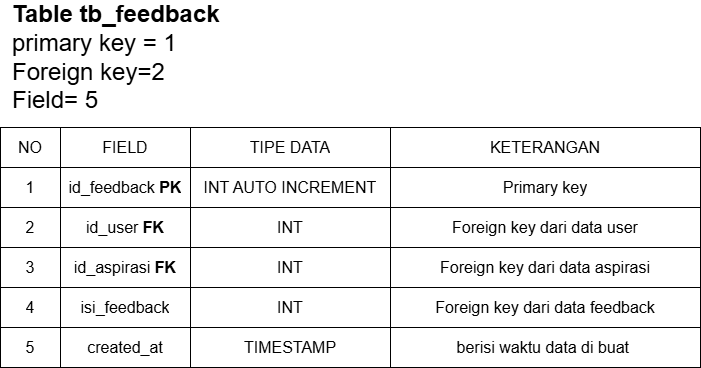

The diagram above was exported from draw.io. Its source (the exported page's mxGraphModel, read from the mxfile embedded in the PNG):
<mxGraphModel dx="2184" dy="1480" grid="1" gridSize="10" guides="1" tooltips="1" connect="1" arrows="1" fold="1" page="1" pageScale="1" pageWidth="850" pageHeight="1100" background="none" math="0" shadow="0">
  <root>
    <mxCell id="0" />
    <mxCell id="1" parent="0" />
    <mxCell id="2" parent="1" style="shape=table;startSize=0;container=1;collapsible=0;childLayout=tableLayout;fontSize=16;" value="" vertex="1">
      <mxGeometry height="240" width="700" x="4510" y="1960" as="geometry" />
    </mxCell>
    <mxCell id="3" parent="2" style="shape=tableRow;horizontal=0;startSize=0;swimlaneHead=0;swimlaneBody=0;strokeColor=inherit;top=0;left=0;bottom=0;right=0;collapsible=0;dropTarget=0;fillColor=none;points=[[0,0.5],[1,0.5]];portConstraint=eastwest;fontSize=16;" value="" vertex="1">
      <mxGeometry height="40" width="700" as="geometry" />
    </mxCell>
    <mxCell id="4" parent="3" style="shape=partialRectangle;html=1;whiteSpace=wrap;connectable=0;strokeColor=inherit;overflow=hidden;fillColor=none;top=0;left=0;bottom=0;right=0;pointerEvents=1;fontSize=16;" value="NO" vertex="1">
      <mxGeometry height="40" width="60" as="geometry">
        <mxRectangle height="40" width="60" as="alternateBounds" />
      </mxGeometry>
    </mxCell>
    <mxCell id="5" parent="3" style="shape=partialRectangle;html=1;whiteSpace=wrap;connectable=0;strokeColor=inherit;overflow=hidden;fillColor=none;top=0;left=0;bottom=0;right=0;pointerEvents=1;fontSize=16;" value="FIELD" vertex="1">
      <mxGeometry height="40" width="130" x="60" as="geometry">
        <mxRectangle height="40" width="130" as="alternateBounds" />
      </mxGeometry>
    </mxCell>
    <mxCell id="6" parent="3" style="shape=partialRectangle;html=1;whiteSpace=wrap;connectable=0;strokeColor=inherit;overflow=hidden;fillColor=none;top=0;left=0;bottom=0;right=0;pointerEvents=1;fontSize=16;" value="TIPE DATA" vertex="1">
      <mxGeometry height="40" width="200" x="190" as="geometry">
        <mxRectangle height="40" width="200" as="alternateBounds" />
      </mxGeometry>
    </mxCell>
    <mxCell id="7" parent="3" style="shape=partialRectangle;html=1;whiteSpace=wrap;connectable=0;strokeColor=inherit;overflow=hidden;fillColor=none;top=0;left=0;bottom=0;right=0;pointerEvents=1;fontSize=16;" value="KETERANGAN" vertex="1">
      <mxGeometry height="40" width="310" x="390" as="geometry">
        <mxRectangle height="40" width="310" as="alternateBounds" />
      </mxGeometry>
    </mxCell>
    <mxCell id="8" parent="2" style="shape=tableRow;horizontal=0;startSize=0;swimlaneHead=0;swimlaneBody=0;strokeColor=inherit;top=0;left=0;bottom=0;right=0;collapsible=0;dropTarget=0;fillColor=none;points=[[0,0.5],[1,0.5]];portConstraint=eastwest;fontSize=16;" value="" vertex="1">
      <mxGeometry height="40" width="700" y="40" as="geometry" />
    </mxCell>
    <mxCell id="9" parent="8" style="shape=partialRectangle;html=1;whiteSpace=wrap;connectable=0;strokeColor=inherit;overflow=hidden;fillColor=none;top=0;left=0;bottom=0;right=0;pointerEvents=1;fontSize=16;" value="1" vertex="1">
      <mxGeometry height="40" width="60" as="geometry">
        <mxRectangle height="40" width="60" as="alternateBounds" />
      </mxGeometry>
    </mxCell>
    <mxCell id="10" parent="8" style="shape=partialRectangle;html=1;whiteSpace=wrap;connectable=0;strokeColor=inherit;overflow=hidden;fillColor=none;top=0;left=0;bottom=0;right=0;pointerEvents=1;fontSize=16;" value="id_feedback&amp;nbsp;&lt;b&gt;PK&lt;/b&gt;" vertex="1">
      <mxGeometry height="40" width="130" x="60" as="geometry">
        <mxRectangle height="40" width="130" as="alternateBounds" />
      </mxGeometry>
    </mxCell>
    <mxCell id="11" parent="8" style="shape=partialRectangle;html=1;whiteSpace=wrap;connectable=0;strokeColor=inherit;overflow=hidden;fillColor=none;top=0;left=0;bottom=0;right=0;pointerEvents=1;fontSize=16;" value="INT AUTO INCREMENT" vertex="1">
      <mxGeometry height="40" width="200" x="190" as="geometry">
        <mxRectangle height="40" width="200" as="alternateBounds" />
      </mxGeometry>
    </mxCell>
    <mxCell id="12" parent="8" style="shape=partialRectangle;html=1;whiteSpace=wrap;connectable=0;strokeColor=inherit;overflow=hidden;fillColor=none;top=0;left=0;bottom=0;right=0;pointerEvents=1;fontSize=16;" value="Primary key" vertex="1">
      <mxGeometry height="40" width="310" x="390" as="geometry">
        <mxRectangle height="40" width="310" as="alternateBounds" />
      </mxGeometry>
    </mxCell>
    <mxCell id="13" parent="2" style="shape=tableRow;horizontal=0;startSize=0;swimlaneHead=0;swimlaneBody=0;strokeColor=inherit;top=0;left=0;bottom=0;right=0;collapsible=0;dropTarget=0;fillColor=none;points=[[0,0.5],[1,0.5]];portConstraint=eastwest;fontSize=16;" value="" vertex="1">
      <mxGeometry height="40" width="700" y="80" as="geometry" />
    </mxCell>
    <mxCell id="14" parent="13" style="shape=partialRectangle;html=1;whiteSpace=wrap;connectable=0;strokeColor=inherit;overflow=hidden;fillColor=none;top=0;left=0;bottom=0;right=0;pointerEvents=1;fontSize=16;" value="2" vertex="1">
      <mxGeometry height="40" width="60" as="geometry">
        <mxRectangle height="40" width="60" as="alternateBounds" />
      </mxGeometry>
    </mxCell>
    <mxCell id="15" parent="13" style="shape=partialRectangle;html=1;whiteSpace=wrap;connectable=0;strokeColor=inherit;overflow=hidden;fillColor=none;top=0;left=0;bottom=0;right=0;pointerEvents=1;fontSize=16;" value="id_user &lt;b&gt;FK&lt;/b&gt;" vertex="1">
      <mxGeometry height="40" width="130" x="60" as="geometry">
        <mxRectangle height="40" width="130" as="alternateBounds" />
      </mxGeometry>
    </mxCell>
    <mxCell id="16" parent="13" style="shape=partialRectangle;html=1;whiteSpace=wrap;connectable=0;strokeColor=inherit;overflow=hidden;fillColor=none;top=0;left=0;bottom=0;right=0;pointerEvents=1;fontSize=16;" value="INT" vertex="1">
      <mxGeometry height="40" width="200" x="190" as="geometry">
        <mxRectangle height="40" width="200" as="alternateBounds" />
      </mxGeometry>
    </mxCell>
    <mxCell id="17" parent="13" style="shape=partialRectangle;html=1;whiteSpace=wrap;connectable=0;strokeColor=inherit;overflow=hidden;fillColor=none;top=0;left=0;bottom=0;right=0;pointerEvents=1;fontSize=16;" value="Foreign key dari data user" vertex="1">
      <mxGeometry height="40" width="310" x="390" as="geometry">
        <mxRectangle height="40" width="310" as="alternateBounds" />
      </mxGeometry>
    </mxCell>
    <mxCell id="18" parent="2" style="shape=tableRow;horizontal=0;startSize=0;swimlaneHead=0;swimlaneBody=0;strokeColor=inherit;top=0;left=0;bottom=0;right=0;collapsible=0;dropTarget=0;fillColor=none;points=[[0,0.5],[1,0.5]];portConstraint=eastwest;fontSize=16;" value="" vertex="1">
      <mxGeometry height="40" width="700" y="120" as="geometry" />
    </mxCell>
    <mxCell id="19" parent="18" style="shape=partialRectangle;html=1;whiteSpace=wrap;connectable=0;strokeColor=inherit;overflow=hidden;fillColor=none;top=0;left=0;bottom=0;right=0;pointerEvents=1;fontSize=16;" value="3" vertex="1">
      <mxGeometry height="40" width="60" as="geometry">
        <mxRectangle height="40" width="60" as="alternateBounds" />
      </mxGeometry>
    </mxCell>
    <mxCell id="20" parent="18" style="shape=partialRectangle;html=1;whiteSpace=wrap;connectable=0;strokeColor=inherit;overflow=hidden;fillColor=none;top=0;left=0;bottom=0;right=0;pointerEvents=1;fontSize=16;" value="id_aspirasi &lt;b&gt;FK&lt;/b&gt;" vertex="1">
      <mxGeometry height="40" width="130" x="60" as="geometry">
        <mxRectangle height="40" width="130" as="alternateBounds" />
      </mxGeometry>
    </mxCell>
    <mxCell id="21" parent="18" style="shape=partialRectangle;html=1;whiteSpace=wrap;connectable=0;strokeColor=inherit;overflow=hidden;fillColor=none;top=0;left=0;bottom=0;right=0;pointerEvents=1;fontSize=16;" value="INT" vertex="1">
      <mxGeometry height="40" width="200" x="190" as="geometry">
        <mxRectangle height="40" width="200" as="alternateBounds" />
      </mxGeometry>
    </mxCell>
    <mxCell id="22" parent="18" style="shape=partialRectangle;html=1;whiteSpace=wrap;connectable=0;strokeColor=inherit;overflow=hidden;fillColor=none;top=0;left=0;bottom=0;right=0;pointerEvents=1;fontSize=16;" value="Foreign key dari data aspirasi" vertex="1">
      <mxGeometry height="40" width="310" x="390" as="geometry">
        <mxRectangle height="40" width="310" as="alternateBounds" />
      </mxGeometry>
    </mxCell>
    <mxCell id="23" parent="2" style="shape=tableRow;horizontal=0;startSize=0;swimlaneHead=0;swimlaneBody=0;strokeColor=inherit;top=0;left=0;bottom=0;right=0;collapsible=0;dropTarget=0;fillColor=none;points=[[0,0.5],[1,0.5]];portConstraint=eastwest;fontSize=16;" value="" vertex="1">
      <mxGeometry height="40" width="700" y="160" as="geometry" />
    </mxCell>
    <mxCell id="24" parent="23" style="shape=partialRectangle;html=1;whiteSpace=wrap;connectable=0;strokeColor=inherit;overflow=hidden;fillColor=none;top=0;left=0;bottom=0;right=0;pointerEvents=1;fontSize=16;" value="4" vertex="1">
      <mxGeometry height="40" width="60" as="geometry">
        <mxRectangle height="40" width="60" as="alternateBounds" />
      </mxGeometry>
    </mxCell>
    <mxCell id="25" parent="23" style="shape=partialRectangle;html=1;whiteSpace=wrap;connectable=0;strokeColor=inherit;overflow=hidden;fillColor=none;top=0;left=0;bottom=0;right=0;pointerEvents=1;fontSize=16;" value="isi_feedback" vertex="1">
      <mxGeometry height="40" width="130" x="60" as="geometry">
        <mxRectangle height="40" width="130" as="alternateBounds" />
      </mxGeometry>
    </mxCell>
    <mxCell id="26" parent="23" style="shape=partialRectangle;html=1;whiteSpace=wrap;connectable=0;strokeColor=inherit;overflow=hidden;fillColor=none;top=0;left=0;bottom=0;right=0;pointerEvents=1;fontSize=16;" value="INT" vertex="1">
      <mxGeometry height="40" width="200" x="190" as="geometry">
        <mxRectangle height="40" width="200" as="alternateBounds" />
      </mxGeometry>
    </mxCell>
    <mxCell id="27" parent="23" style="shape=partialRectangle;html=1;whiteSpace=wrap;connectable=0;strokeColor=inherit;overflow=hidden;fillColor=none;top=0;left=0;bottom=0;right=0;pointerEvents=1;fontSize=16;" value="Foreign key dari data feedback" vertex="1">
      <mxGeometry height="40" width="310" x="390" as="geometry">
        <mxRectangle height="40" width="310" as="alternateBounds" />
      </mxGeometry>
    </mxCell>
    <mxCell id="28" parent="2" style="shape=tableRow;horizontal=0;startSize=0;swimlaneHead=0;swimlaneBody=0;strokeColor=inherit;top=0;left=0;bottom=0;right=0;collapsible=0;dropTarget=0;fillColor=none;points=[[0,0.5],[1,0.5]];portConstraint=eastwest;fontSize=16;" value="" vertex="1">
      <mxGeometry height="40" width="700" y="200" as="geometry" />
    </mxCell>
    <mxCell id="29" parent="28" style="shape=partialRectangle;html=1;whiteSpace=wrap;connectable=0;strokeColor=inherit;overflow=hidden;fillColor=none;top=0;left=0;bottom=0;right=0;pointerEvents=1;fontSize=16;" value="5" vertex="1">
      <mxGeometry height="40" width="60" as="geometry">
        <mxRectangle height="40" width="60" as="alternateBounds" />
      </mxGeometry>
    </mxCell>
    <mxCell id="30" parent="28" style="shape=partialRectangle;html=1;whiteSpace=wrap;connectable=0;strokeColor=inherit;overflow=hidden;fillColor=none;top=0;left=0;bottom=0;right=0;pointerEvents=1;fontSize=16;" value="created_at" vertex="1">
      <mxGeometry height="40" width="130" x="60" as="geometry">
        <mxRectangle height="40" width="130" as="alternateBounds" />
      </mxGeometry>
    </mxCell>
    <mxCell id="31" parent="28" style="shape=partialRectangle;html=1;whiteSpace=wrap;connectable=0;strokeColor=inherit;overflow=hidden;fillColor=none;top=0;left=0;bottom=0;right=0;pointerEvents=1;fontSize=16;" value="TIMESTAMP" vertex="1">
      <mxGeometry height="40" width="200" x="190" as="geometry">
        <mxRectangle height="40" width="200" as="alternateBounds" />
      </mxGeometry>
    </mxCell>
    <mxCell id="32" parent="28" style="shape=partialRectangle;html=1;whiteSpace=wrap;connectable=0;strokeColor=inherit;overflow=hidden;fillColor=none;top=0;left=0;bottom=0;right=0;pointerEvents=1;fontSize=16;" value="berisi waktu data di buat&amp;nbsp;" vertex="1">
      <mxGeometry height="40" width="310" x="390" as="geometry">
        <mxRectangle height="40" width="310" as="alternateBounds" />
      </mxGeometry>
    </mxCell>
    <mxCell id="33" parent="1" style="text;strokeColor=none;fillColor=none;html=1;fontSize=24;fontStyle=1;verticalAlign=middle;align=left;" value="&lt;span style=&quot;&quot;&gt;Table tb_feedback&lt;/span&gt;&lt;div&gt;&lt;span style=&quot;font-weight: normal; background-color: transparent; color: light-dark(rgb(0, 0, 0), rgb(255, 255, 255));&quot;&gt;primary key = 1&lt;/span&gt;&lt;div style=&quot;&quot;&gt;&lt;span style=&quot;font-weight: normal; background-color: transparent; color: light-dark(rgb(0, 0, 0), rgb(255, 255, 255));&quot;&gt;Foreign key=2&lt;/span&gt;&lt;/div&gt;&lt;div style=&quot;&quot;&gt;&lt;span style=&quot;font-weight: normal; background-color: transparent; color: light-dark(rgb(0, 0, 0), rgb(255, 255, 255));&quot;&gt;Field= 5&lt;/span&gt;&lt;/div&gt;&lt;/div&gt;" vertex="1">
      <mxGeometry height="40" width="100" x="4520" y="1870" as="geometry" />
    </mxCell>
  </root>
</mxGraphModel>